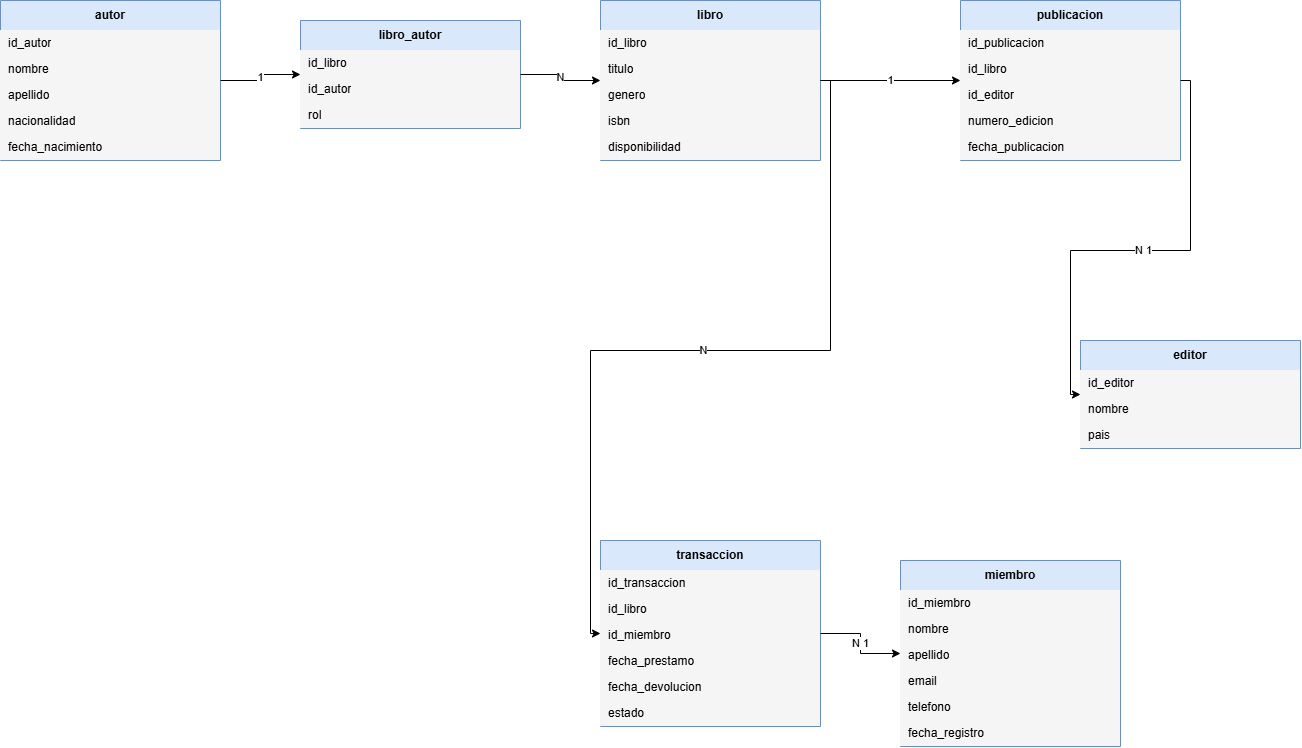

The diagram above was exported from draw.io. Its source (the exported page's mxGraphModel, read from the mxfile embedded in the PNG):
<mxGraphModel dx="1406" dy="780" grid="1" gridSize="10" guides="1" tooltips="1" connect="1" arrows="1" fold="1" page="1" pageScale="1" pageWidth="1400" pageHeight="1100" math="0" shadow="0">
  <root>
    <mxCell id="0" />
    <mxCell id="1" parent="0" />
    <mxCell id="autor" parent="1" style="swimlane;fontStyle=1;childLayout=stackLayout;horizontal=1;startSize=30;horizontalStack=0;resizeParent=0;resizeParentMax=0;collapsible=0;marginBottom=0;whiteSpace=wrap;html=1;fillColor=#dae8fc;strokeColor=#6c8ebf;align=center;" value="autor" vertex="1">
      <mxGeometry height="160" width="220" x="40" y="60" as="geometry" />
    </mxCell>
    <mxCell id="autor_r0" parent="autor" style="text;strokeColor=none;fillColor=#f5f5f5;align=left;verticalAlign=middle;spacingLeft=6;spacingRight=4;overflow=hidden;portConstraint=eastwest;html=1;" value="id_autor" vertex="1">
      <mxGeometry height="26" width="220" y="30" as="geometry" />
    </mxCell>
    <mxCell id="autor_r1" parent="autor" style="text;strokeColor=none;fillColor=#f5f5f5;align=left;verticalAlign=middle;spacingLeft=6;spacingRight=4;overflow=hidden;portConstraint=eastwest;html=1;" value="nombre" vertex="1">
      <mxGeometry height="26" width="220" y="56" as="geometry" />
    </mxCell>
    <mxCell id="autor_r2" parent="autor" style="text;strokeColor=none;fillColor=#f5f5f5;align=left;verticalAlign=middle;spacingLeft=6;spacingRight=4;overflow=hidden;portConstraint=eastwest;html=1;" value="apellido" vertex="1">
      <mxGeometry height="26" width="220" y="82" as="geometry" />
    </mxCell>
    <mxCell id="autor_r3" parent="autor" style="text;strokeColor=none;fillColor=#f5f5f5;align=left;verticalAlign=middle;spacingLeft=6;spacingRight=4;overflow=hidden;portConstraint=eastwest;html=1;" value="nacionalidad" vertex="1">
      <mxGeometry height="26" width="220" y="108" as="geometry" />
    </mxCell>
    <mxCell id="autor_r4" parent="autor" style="text;strokeColor=none;fillColor=#f5f5f5;align=left;verticalAlign=middle;spacingLeft=6;spacingRight=4;overflow=hidden;portConstraint=eastwest;html=1;" value="fecha_nacimiento" vertex="1">
      <mxGeometry height="26" width="220" y="134" as="geometry" />
    </mxCell>
    <mxCell id="libro_autor" parent="1" style="swimlane;fontStyle=1;childLayout=stackLayout;horizontal=1;startSize=30;horizontalStack=0;resizeParent=0;resizeParentMax=0;collapsible=0;marginBottom=0;whiteSpace=wrap;html=1;fillColor=#dae8fc;strokeColor=#6c8ebf;align=center;" value="libro_autor" vertex="1">
      <mxGeometry height="108" width="220" x="340" y="80" as="geometry" />
    </mxCell>
    <mxCell id="libro_autor_r0" parent="libro_autor" style="text;strokeColor=none;fillColor=#f5f5f5;align=left;verticalAlign=middle;spacingLeft=6;spacingRight=4;overflow=hidden;portConstraint=eastwest;html=1;" value="id_libro" vertex="1">
      <mxGeometry height="26" width="220" y="30" as="geometry" />
    </mxCell>
    <mxCell id="libro_autor_r1" parent="libro_autor" style="text;strokeColor=none;fillColor=#f5f5f5;align=left;verticalAlign=middle;spacingLeft=6;spacingRight=4;overflow=hidden;portConstraint=eastwest;html=1;" value="id_autor" vertex="1">
      <mxGeometry height="26" width="220" y="56" as="geometry" />
    </mxCell>
    <mxCell id="libro_autor_r2" parent="libro_autor" style="text;strokeColor=none;fillColor=#f5f5f5;align=left;verticalAlign=middle;spacingLeft=6;spacingRight=4;overflow=hidden;portConstraint=eastwest;html=1;" value="rol" vertex="1">
      <mxGeometry height="26" width="220" y="82" as="geometry" />
    </mxCell>
    <mxCell id="libro" parent="1" style="swimlane;fontStyle=1;childLayout=stackLayout;horizontal=1;startSize=30;horizontalStack=0;resizeParent=0;resizeParentMax=0;collapsible=0;marginBottom=0;whiteSpace=wrap;html=1;fillColor=#dae8fc;strokeColor=#6c8ebf;align=center;" value="libro" vertex="1">
      <mxGeometry height="160" width="220" x="640" y="60" as="geometry" />
    </mxCell>
    <mxCell id="libro_r0" parent="libro" style="text;strokeColor=none;fillColor=#f5f5f5;align=left;verticalAlign=middle;spacingLeft=6;spacingRight=4;overflow=hidden;portConstraint=eastwest;html=1;" value="id_libro" vertex="1">
      <mxGeometry height="26" width="220" y="30" as="geometry" />
    </mxCell>
    <mxCell id="libro_r1" parent="libro" style="text;strokeColor=none;fillColor=#f5f5f5;align=left;verticalAlign=middle;spacingLeft=6;spacingRight=4;overflow=hidden;portConstraint=eastwest;html=1;" value="titulo" vertex="1">
      <mxGeometry height="26" width="220" y="56" as="geometry" />
    </mxCell>
    <mxCell id="libro_r2" parent="libro" style="text;strokeColor=none;fillColor=#f5f5f5;align=left;verticalAlign=middle;spacingLeft=6;spacingRight=4;overflow=hidden;portConstraint=eastwest;html=1;" value="genero" vertex="1">
      <mxGeometry height="26" width="220" y="82" as="geometry" />
    </mxCell>
    <mxCell id="libro_r3" parent="libro" style="text;strokeColor=none;fillColor=#f5f5f5;align=left;verticalAlign=middle;spacingLeft=6;spacingRight=4;overflow=hidden;portConstraint=eastwest;html=1;" value="isbn" vertex="1">
      <mxGeometry height="26" width="220" y="108" as="geometry" />
    </mxCell>
    <mxCell id="libro_r4" parent="libro" style="text;strokeColor=none;fillColor=#f5f5f5;align=left;verticalAlign=middle;spacingLeft=6;spacingRight=4;overflow=hidden;portConstraint=eastwest;html=1;" value="disponibilidad" vertex="1">
      <mxGeometry height="26" width="220" y="134" as="geometry" />
    </mxCell>
    <mxCell id="publicacion" parent="1" style="swimlane;fontStyle=1;childLayout=stackLayout;horizontal=1;startSize=30;horizontalStack=0;resizeParent=0;resizeParentMax=0;collapsible=0;marginBottom=0;whiteSpace=wrap;html=1;fillColor=#dae8fc;strokeColor=#6c8ebf;align=center;" value="publicacion" vertex="1">
      <mxGeometry height="160" width="220" x="1000" y="60" as="geometry" />
    </mxCell>
    <mxCell id="publicacion_r0" parent="publicacion" style="text;strokeColor=none;fillColor=#f5f5f5;align=left;verticalAlign=middle;spacingLeft=6;spacingRight=4;overflow=hidden;portConstraint=eastwest;html=1;" value="id_publicacion" vertex="1">
      <mxGeometry height="26" width="220" y="30" as="geometry" />
    </mxCell>
    <mxCell id="publicacion_r1" parent="publicacion" style="text;strokeColor=none;fillColor=#f5f5f5;align=left;verticalAlign=middle;spacingLeft=6;spacingRight=4;overflow=hidden;portConstraint=eastwest;html=1;" value="id_libro" vertex="1">
      <mxGeometry height="26" width="220" y="56" as="geometry" />
    </mxCell>
    <mxCell id="publicacion_r2" parent="publicacion" style="text;strokeColor=none;fillColor=#f5f5f5;align=left;verticalAlign=middle;spacingLeft=6;spacingRight=4;overflow=hidden;portConstraint=eastwest;html=1;" value="id_editor" vertex="1">
      <mxGeometry height="26" width="220" y="82" as="geometry" />
    </mxCell>
    <mxCell id="publicacion_r3" parent="publicacion" style="text;strokeColor=none;fillColor=#f5f5f5;align=left;verticalAlign=middle;spacingLeft=6;spacingRight=4;overflow=hidden;portConstraint=eastwest;html=1;" value="numero_edicion" vertex="1">
      <mxGeometry height="26" width="220" y="108" as="geometry" />
    </mxCell>
    <mxCell id="publicacion_r4" parent="publicacion" style="text;strokeColor=none;fillColor=#f5f5f5;align=left;verticalAlign=middle;spacingLeft=6;spacingRight=4;overflow=hidden;portConstraint=eastwest;html=1;" value="fecha_publicacion" vertex="1">
      <mxGeometry height="26" width="220" y="134" as="geometry" />
    </mxCell>
    <mxCell id="editor" parent="1" style="swimlane;fontStyle=1;childLayout=stackLayout;horizontal=1;startSize=30;horizontalStack=0;resizeParent=0;resizeParentMax=0;collapsible=0;marginBottom=0;whiteSpace=wrap;html=1;fillColor=#dae8fc;strokeColor=#6c8ebf;align=center;" value="editor" vertex="1">
      <mxGeometry height="108" width="220" x="1120" y="400" as="geometry" />
    </mxCell>
    <mxCell id="editor_r0" parent="editor" style="text;strokeColor=none;fillColor=#f5f5f5;align=left;verticalAlign=middle;spacingLeft=6;spacingRight=4;overflow=hidden;portConstraint=eastwest;html=1;" value="id_editor" vertex="1">
      <mxGeometry height="26" width="220" y="30" as="geometry" />
    </mxCell>
    <mxCell id="editor_r1" parent="editor" style="text;strokeColor=none;fillColor=#f5f5f5;align=left;verticalAlign=middle;spacingLeft=6;spacingRight=4;overflow=hidden;portConstraint=eastwest;html=1;" value="nombre" vertex="1">
      <mxGeometry height="26" width="220" y="56" as="geometry" />
    </mxCell>
    <mxCell id="editor_r2" parent="editor" style="text;strokeColor=none;fillColor=#f5f5f5;align=left;verticalAlign=middle;spacingLeft=6;spacingRight=4;overflow=hidden;portConstraint=eastwest;html=1;" value="pais" vertex="1">
      <mxGeometry height="26" width="220" y="82" as="geometry" />
    </mxCell>
    <mxCell id="transaccion" parent="1" style="swimlane;fontStyle=1;childLayout=stackLayout;horizontal=1;startSize=30;horizontalStack=0;resizeParent=0;resizeParentMax=0;collapsible=0;marginBottom=0;whiteSpace=wrap;html=1;fillColor=#dae8fc;strokeColor=#6c8ebf;align=center;" value="transaccion" vertex="1">
      <mxGeometry height="186" width="220" x="640" y="600" as="geometry" />
    </mxCell>
    <mxCell id="transaccion_r0" parent="transaccion" style="text;strokeColor=none;fillColor=#f5f5f5;align=left;verticalAlign=middle;spacingLeft=6;spacingRight=4;overflow=hidden;portConstraint=eastwest;html=1;" value="id_transaccion" vertex="1">
      <mxGeometry height="26" width="220" y="30" as="geometry" />
    </mxCell>
    <mxCell id="transaccion_r1" parent="transaccion" style="text;strokeColor=none;fillColor=#f5f5f5;align=left;verticalAlign=middle;spacingLeft=6;spacingRight=4;overflow=hidden;portConstraint=eastwest;html=1;" value="id_libro" vertex="1">
      <mxGeometry height="26" width="220" y="56" as="geometry" />
    </mxCell>
    <mxCell id="transaccion_r2" parent="transaccion" style="text;strokeColor=none;fillColor=#f5f5f5;align=left;verticalAlign=middle;spacingLeft=6;spacingRight=4;overflow=hidden;portConstraint=eastwest;html=1;" value="id_miembro" vertex="1">
      <mxGeometry height="26" width="220" y="82" as="geometry" />
    </mxCell>
    <mxCell id="transaccion_r3" parent="transaccion" style="text;strokeColor=none;fillColor=#f5f5f5;align=left;verticalAlign=middle;spacingLeft=6;spacingRight=4;overflow=hidden;portConstraint=eastwest;html=1;" value="fecha_prestamo" vertex="1">
      <mxGeometry height="26" width="220" y="108" as="geometry" />
    </mxCell>
    <mxCell id="transaccion_r4" parent="transaccion" style="text;strokeColor=none;fillColor=#f5f5f5;align=left;verticalAlign=middle;spacingLeft=6;spacingRight=4;overflow=hidden;portConstraint=eastwest;html=1;" value="fecha_devolucion" vertex="1">
      <mxGeometry height="26" width="220" y="134" as="geometry" />
    </mxCell>
    <mxCell id="transaccion_r5" parent="transaccion" style="text;strokeColor=none;fillColor=#f5f5f5;align=left;verticalAlign=middle;spacingLeft=6;spacingRight=4;overflow=hidden;portConstraint=eastwest;html=1;" value="estado" vertex="1">
      <mxGeometry height="26" width="220" y="160" as="geometry" />
    </mxCell>
    <mxCell id="miembro" parent="1" style="swimlane;fontStyle=1;childLayout=stackLayout;horizontal=1;startSize=30;horizontalStack=0;resizeParent=0;resizeParentMax=0;collapsible=0;marginBottom=0;whiteSpace=wrap;html=1;fillColor=#dae8fc;strokeColor=#6c8ebf;align=center;" value="miembro" vertex="1">
      <mxGeometry height="186" width="220" x="940" y="620" as="geometry" />
    </mxCell>
    <mxCell id="miembro_r0" parent="miembro" style="text;strokeColor=none;fillColor=#f5f5f5;align=left;verticalAlign=middle;spacingLeft=6;spacingRight=4;overflow=hidden;portConstraint=eastwest;html=1;" value="id_miembro" vertex="1">
      <mxGeometry height="26" width="220" y="30" as="geometry" />
    </mxCell>
    <mxCell id="miembro_r1" parent="miembro" style="text;strokeColor=none;fillColor=#f5f5f5;align=left;verticalAlign=middle;spacingLeft=6;spacingRight=4;overflow=hidden;portConstraint=eastwest;html=1;" value="nombre" vertex="1">
      <mxGeometry height="26" width="220" y="56" as="geometry" />
    </mxCell>
    <mxCell id="miembro_r2" parent="miembro" style="text;strokeColor=none;fillColor=#f5f5f5;align=left;verticalAlign=middle;spacingLeft=6;spacingRight=4;overflow=hidden;portConstraint=eastwest;html=1;" value="apellido" vertex="1">
      <mxGeometry height="26" width="220" y="82" as="geometry" />
    </mxCell>
    <mxCell id="miembro_r3" parent="miembro" style="text;strokeColor=none;fillColor=#f5f5f5;align=left;verticalAlign=middle;spacingLeft=6;spacingRight=4;overflow=hidden;portConstraint=eastwest;html=1;" value="email" vertex="1">
      <mxGeometry height="26" width="220" y="108" as="geometry" />
    </mxCell>
    <mxCell id="miembro_r4" parent="miembro" style="text;strokeColor=none;fillColor=#f5f5f5;align=left;verticalAlign=middle;spacingLeft=6;spacingRight=4;overflow=hidden;portConstraint=eastwest;html=1;" value="telefono" vertex="1">
      <mxGeometry height="26" width="220" y="134" as="geometry" />
    </mxCell>
    <mxCell id="miembro_r5" parent="miembro" style="text;strokeColor=none;fillColor=#f5f5f5;align=left;verticalAlign=middle;spacingLeft=6;spacingRight=4;overflow=hidden;portConstraint=eastwest;html=1;" value="fecha_registro" vertex="1">
      <mxGeometry height="26" width="220" y="160" as="geometry" />
    </mxCell>
    <mxCell id="e1" edge="1" parent="1" source="autor" style="edgeStyle=orthogonalEdgeStyle;html=1;rounded=0;exitX=1;exitY=0.5;entryX=0;entryY=0.5;" target="libro_autor" value="1">
      <mxGeometry relative="1" as="geometry" />
    </mxCell>
    <mxCell id="e2" edge="1" parent="1" source="libro_autor" style="edgeStyle=orthogonalEdgeStyle;html=1;rounded=0;exitX=1;exitY=0.5;entryX=0;entryY=0.5;" target="libro" value="N">
      <mxGeometry relative="1" as="geometry" />
    </mxCell>
    <mxCell id="e3" edge="1" parent="1" source="libro" style="edgeStyle=orthogonalEdgeStyle;html=1;rounded=0;exitX=1;exitY=0.5;entryX=0;entryY=0.5;" target="publicacion" value="1">
      <mxGeometry relative="1" as="geometry" />
    </mxCell>
    <mxCell id="e4" edge="1" parent="1" source="publicacion" style="edgeStyle=orthogonalEdgeStyle;html=1;rounded=0;exitX=1;exitY=0.5;entryX=0;entryY=0.5;" target="editor" value="N   1">
      <mxGeometry relative="1" as="geometry" />
    </mxCell>
    <mxCell id="e5" edge="1" parent="1" source="libro" style="edgeStyle=orthogonalEdgeStyle;html=1;rounded=0;exitX=1;exitY=0.5;entryX=0;entryY=0.5;" target="transaccion" value="N">
      <mxGeometry relative="1" as="geometry" />
    </mxCell>
    <mxCell id="e6" edge="1" parent="1" source="transaccion" style="edgeStyle=orthogonalEdgeStyle;html=1;rounded=0;exitX=1;exitY=0.5;entryX=0;entryY=0.5;" target="miembro" value="N   1">
      <mxGeometry relative="1" as="geometry" />
    </mxCell>
  </root>
</mxGraphModel>